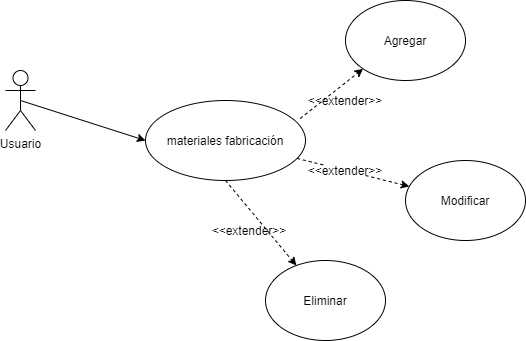

The diagram above was exported from draw.io. Its source (the exported page's mxGraphModel, read from the mxfile embedded in the PNG):
<mxGraphModel dx="942" dy="557" grid="1" gridSize="10" guides="1" tooltips="1" connect="1" arrows="1" fold="1" page="1" pageScale="1" pageWidth="827" pageHeight="1169" math="0" shadow="0">
  <root>
    <mxCell id="0" />
    <mxCell id="1" parent="0" />
    <mxCell id="0kFaRXjwz9UdrvPFXkWR-2" value="Usuario" style="shape=umlActor;verticalLabelPosition=bottom;verticalAlign=top;html=1;outlineConnect=0;" vertex="1" parent="1">
      <mxGeometry x="170" y="120" width="30" height="60" as="geometry" />
    </mxCell>
    <mxCell id="0kFaRXjwz9UdrvPFXkWR-4" value="materiales fabricación" style="ellipse;whiteSpace=wrap;html=1;" vertex="1" parent="1">
      <mxGeometry x="310" y="150" width="160" height="80" as="geometry" />
    </mxCell>
    <mxCell id="0kFaRXjwz9UdrvPFXkWR-9" value="" style="endArrow=classic;html=1;exitX=0.5;exitY=0.5;exitDx=0;exitDy=0;exitPerimeter=0;entryX=0;entryY=0.5;entryDx=0;entryDy=0;" edge="1" parent="1" source="0kFaRXjwz9UdrvPFXkWR-2" target="0kFaRXjwz9UdrvPFXkWR-4">
      <mxGeometry width="50" height="50" relative="1" as="geometry">
        <mxPoint x="390" y="310" as="sourcePoint" />
        <mxPoint x="440" y="260" as="targetPoint" />
      </mxGeometry>
    </mxCell>
    <mxCell id="0kFaRXjwz9UdrvPFXkWR-10" value="Agregar" style="ellipse;whiteSpace=wrap;html=1;" vertex="1" parent="1">
      <mxGeometry x="510" y="50" width="120" height="80" as="geometry" />
    </mxCell>
    <mxCell id="0kFaRXjwz9UdrvPFXkWR-11" value="Modificar" style="ellipse;whiteSpace=wrap;html=1;" vertex="1" parent="1">
      <mxGeometry x="570" y="210" width="120" height="80" as="geometry" />
    </mxCell>
    <mxCell id="0kFaRXjwz9UdrvPFXkWR-12" value="Eliminar" style="ellipse;whiteSpace=wrap;html=1;" vertex="1" parent="1">
      <mxGeometry x="430" y="310" width="120" height="80" as="geometry" />
    </mxCell>
    <mxCell id="0kFaRXjwz9UdrvPFXkWR-14" value="" style="endArrow=classic;html=1;exitX=0.5;exitY=1;exitDx=0;exitDy=0;dashed=1;" edge="1" parent="1" source="0kFaRXjwz9UdrvPFXkWR-4" target="0kFaRXjwz9UdrvPFXkWR-12">
      <mxGeometry width="50" height="50" relative="1" as="geometry">
        <mxPoint x="390" y="310" as="sourcePoint" />
        <mxPoint x="440" y="260" as="targetPoint" />
      </mxGeometry>
    </mxCell>
    <mxCell id="0kFaRXjwz9UdrvPFXkWR-15" value="" style="endArrow=classic;html=1;dashed=1;startArrow=none;" edge="1" parent="1" source="0kFaRXjwz9UdrvPFXkWR-18" target="0kFaRXjwz9UdrvPFXkWR-11">
      <mxGeometry width="50" height="50" relative="1" as="geometry">
        <mxPoint x="480" y="200" as="sourcePoint" />
        <mxPoint x="440" y="260" as="targetPoint" />
      </mxGeometry>
    </mxCell>
    <mxCell id="0kFaRXjwz9UdrvPFXkWR-16" value="" style="endArrow=classic;html=1;entryX=0;entryY=1;entryDx=0;entryDy=0;exitX=0.967;exitY=0.225;exitDx=0;exitDy=0;exitPerimeter=0;dashed=1;" edge="1" parent="1" source="0kFaRXjwz9UdrvPFXkWR-4" target="0kFaRXjwz9UdrvPFXkWR-10">
      <mxGeometry width="50" height="50" relative="1" as="geometry">
        <mxPoint x="390" y="310" as="sourcePoint" />
        <mxPoint x="440" y="260" as="targetPoint" />
      </mxGeometry>
    </mxCell>
    <mxCell id="0kFaRXjwz9UdrvPFXkWR-17" value="&amp;lt;&amp;lt;extender&amp;gt;&amp;gt;" style="text;html=1;strokeColor=none;fillColor=none;align=center;verticalAlign=middle;whiteSpace=wrap;rounded=0;" vertex="1" parent="1">
      <mxGeometry x="394" y="270" width="40" height="20" as="geometry" />
    </mxCell>
    <mxCell id="0kFaRXjwz9UdrvPFXkWR-19" value="&amp;lt;&amp;lt;extender&amp;gt;&amp;gt;" style="text;html=1;strokeColor=none;fillColor=none;align=center;verticalAlign=middle;whiteSpace=wrap;rounded=0;" vertex="1" parent="1">
      <mxGeometry x="490" y="140" width="40" height="20" as="geometry" />
    </mxCell>
    <mxCell id="0kFaRXjwz9UdrvPFXkWR-18" value="&amp;lt;&amp;lt;extender&amp;gt;&amp;gt;" style="text;html=1;strokeColor=none;fillColor=none;align=center;verticalAlign=middle;whiteSpace=wrap;rounded=0;" vertex="1" parent="1">
      <mxGeometry x="490" y="210" width="40" height="20" as="geometry" />
    </mxCell>
    <mxCell id="0kFaRXjwz9UdrvPFXkWR-20" value="" style="endArrow=none;html=1;dashed=1;" edge="1" parent="1" source="0kFaRXjwz9UdrvPFXkWR-4" target="0kFaRXjwz9UdrvPFXkWR-18">
      <mxGeometry width="50" height="50" relative="1" as="geometry">
        <mxPoint x="466.5794200149778" y="203.31280470940646" as="sourcePoint" />
        <mxPoint x="563.4954853043114" y="226.54654412007415" as="targetPoint" />
      </mxGeometry>
    </mxCell>
  </root>
</mxGraphModel>